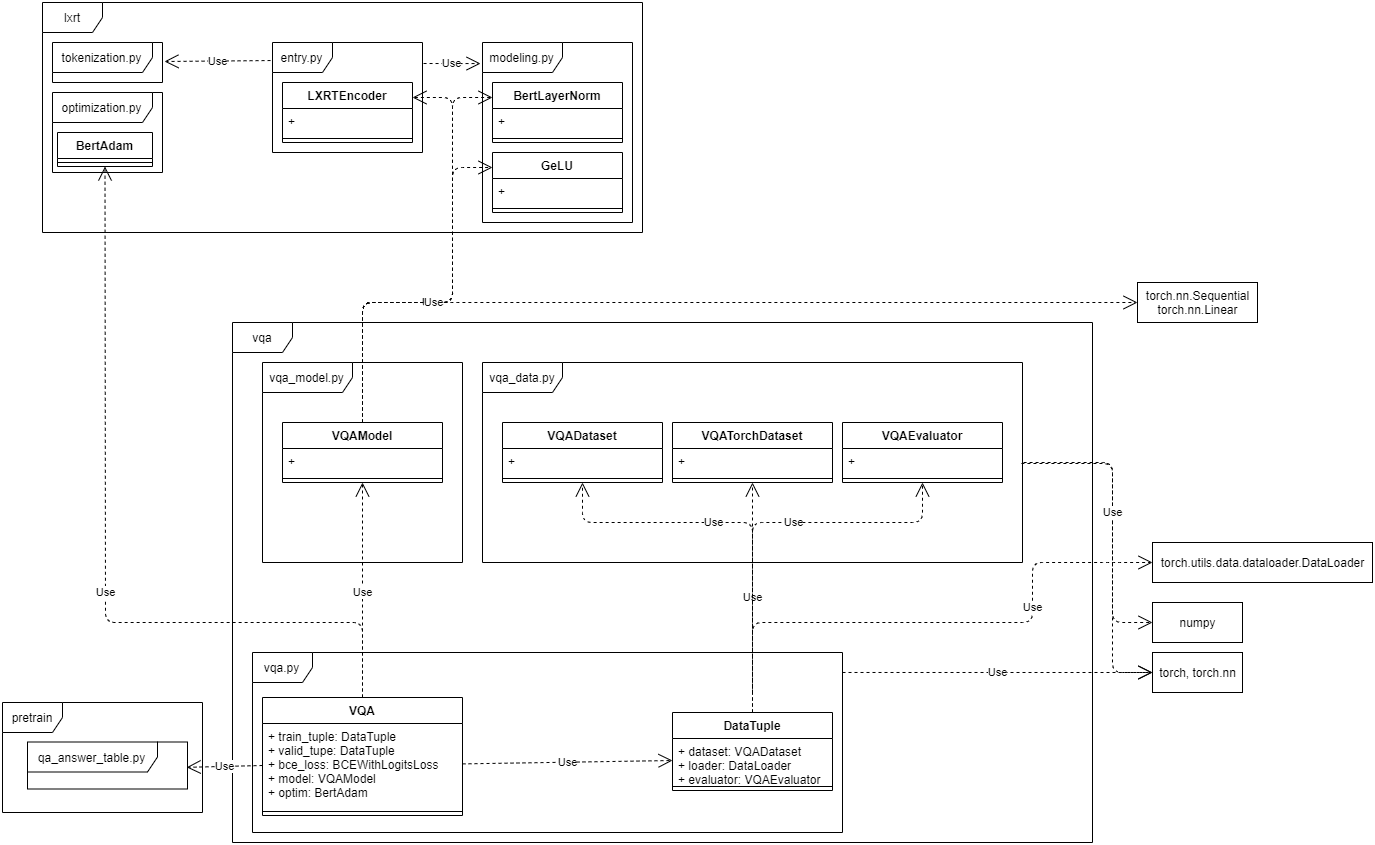

The diagram above was exported from draw.io. Its source (the exported page's mxGraphModel, read from the mxfile embedded in the PNG):
<mxGraphModel dx="1673" dy="841" grid="1" gridSize="10" guides="1" tooltips="1" connect="1" arrows="1" fold="1" page="1" pageScale="1" pageWidth="850" pageHeight="1100" background="none" math="0" shadow="0">
  <root>
    <mxCell id="0" />
    <mxCell id="1" parent="0" />
    <mxCell id="CMaid8qH8MAh_9g_JCo8-79" value="pretrain" style="shape=umlFrame;whiteSpace=wrap;html=1;" vertex="1" parent="1">
      <mxGeometry x="10" y="950" width="200" height="110" as="geometry" />
    </mxCell>
    <mxCell id="CMaid8qH8MAh_9g_JCo8-78" value="vqa" style="shape=umlFrame;whiteSpace=wrap;html=1;" vertex="1" parent="1">
      <mxGeometry x="240" y="570" width="860" height="520" as="geometry" />
    </mxCell>
    <mxCell id="CMaid8qH8MAh_9g_JCo8-2" value="vqa.py" style="shape=umlFrame;whiteSpace=wrap;html=1;" vertex="1" parent="1">
      <mxGeometry x="260" y="900" width="590" height="180" as="geometry" />
    </mxCell>
    <mxCell id="CMaid8qH8MAh_9g_JCo8-3" value="VQA" style="swimlane;fontStyle=1;align=center;verticalAlign=top;childLayout=stackLayout;horizontal=1;startSize=26;horizontalStack=0;resizeParent=1;resizeParentMax=0;resizeLast=0;collapsible=1;marginBottom=0;" vertex="1" parent="1">
      <mxGeometry x="270" y="945" width="200" height="118" as="geometry" />
    </mxCell>
    <mxCell id="CMaid8qH8MAh_9g_JCo8-4" value="+ train_tuple: DataTuple&#10;+ valid_tupe: DataTuple&#10;+ bce_loss: BCEWithLogitsLoss&#10;+ model: VQAModel&#10;+ optim: BertAdam" style="text;strokeColor=none;fillColor=none;align=left;verticalAlign=top;spacingLeft=4;spacingRight=4;overflow=hidden;rotatable=0;points=[[0,0.5],[1,0.5]];portConstraint=eastwest;" vertex="1" parent="CMaid8qH8MAh_9g_JCo8-3">
      <mxGeometry y="26" width="200" height="84" as="geometry" />
    </mxCell>
    <mxCell id="CMaid8qH8MAh_9g_JCo8-5" value="" style="line;strokeWidth=1;fillColor=none;align=left;verticalAlign=middle;spacingTop=-1;spacingLeft=3;spacingRight=3;rotatable=0;labelPosition=right;points=[];portConstraint=eastwest;" vertex="1" parent="CMaid8qH8MAh_9g_JCo8-3">
      <mxGeometry y="110" width="200" height="8" as="geometry" />
    </mxCell>
    <mxCell id="CMaid8qH8MAh_9g_JCo8-7" value="DataTuple" style="swimlane;fontStyle=1;align=center;verticalAlign=top;childLayout=stackLayout;horizontal=1;startSize=26;horizontalStack=0;resizeParent=1;resizeParentMax=0;resizeLast=0;collapsible=1;marginBottom=0;" vertex="1" parent="1">
      <mxGeometry x="680" y="960" width="160" height="78" as="geometry" />
    </mxCell>
    <mxCell id="CMaid8qH8MAh_9g_JCo8-8" value="+ dataset: VQADataset&#10;+ loader: DataLoader&#10;+ evaluator: VQAEvaluator" style="text;strokeColor=none;fillColor=none;align=left;verticalAlign=top;spacingLeft=4;spacingRight=4;overflow=hidden;rotatable=0;points=[[0,0.5],[1,0.5]];portConstraint=eastwest;" vertex="1" parent="CMaid8qH8MAh_9g_JCo8-7">
      <mxGeometry y="26" width="160" height="44" as="geometry" />
    </mxCell>
    <mxCell id="CMaid8qH8MAh_9g_JCo8-9" value="" style="line;strokeWidth=1;fillColor=none;align=left;verticalAlign=middle;spacingTop=-1;spacingLeft=3;spacingRight=3;rotatable=0;labelPosition=right;points=[];portConstraint=eastwest;" vertex="1" parent="CMaid8qH8MAh_9g_JCo8-7">
      <mxGeometry y="70" width="160" height="8" as="geometry" />
    </mxCell>
    <mxCell id="CMaid8qH8MAh_9g_JCo8-11" value="vqa_data.py" style="shape=umlFrame;whiteSpace=wrap;html=1;width=80;height=30;" vertex="1" parent="1">
      <mxGeometry x="490" y="610" width="540" height="200" as="geometry" />
    </mxCell>
    <mxCell id="CMaid8qH8MAh_9g_JCo8-12" value="Use" style="endArrow=open;endSize=12;dashed=1;html=1;exitX=0.5;exitY=0;exitDx=0;exitDy=0;entryX=0.5;entryY=1;entryDx=0;entryDy=0;" edge="1" parent="1" source="CMaid8qH8MAh_9g_JCo8-7" target="CMaid8qH8MAh_9g_JCo8-19">
      <mxGeometry width="160" relative="1" as="geometry">
        <mxPoint x="690" y="810" as="sourcePoint" />
        <mxPoint x="760" y="840" as="targetPoint" />
      </mxGeometry>
    </mxCell>
    <mxCell id="CMaid8qH8MAh_9g_JCo8-13" value="VQADataset" style="swimlane;fontStyle=1;align=center;verticalAlign=top;childLayout=stackLayout;horizontal=1;startSize=26;horizontalStack=0;resizeParent=1;resizeParentMax=0;resizeLast=0;collapsible=1;marginBottom=0;" vertex="1" parent="1">
      <mxGeometry x="510" y="670" width="160" height="60" as="geometry" />
    </mxCell>
    <mxCell id="CMaid8qH8MAh_9g_JCo8-14" value="+ " style="text;strokeColor=none;fillColor=none;align=left;verticalAlign=top;spacingLeft=4;spacingRight=4;overflow=hidden;rotatable=0;points=[[0,0.5],[1,0.5]];portConstraint=eastwest;" vertex="1" parent="CMaid8qH8MAh_9g_JCo8-13">
      <mxGeometry y="26" width="160" height="26" as="geometry" />
    </mxCell>
    <mxCell id="CMaid8qH8MAh_9g_JCo8-15" value="" style="line;strokeWidth=1;fillColor=none;align=left;verticalAlign=middle;spacingTop=-1;spacingLeft=3;spacingRight=3;rotatable=0;labelPosition=right;points=[];portConstraint=eastwest;" vertex="1" parent="CMaid8qH8MAh_9g_JCo8-13">
      <mxGeometry y="52" width="160" height="8" as="geometry" />
    </mxCell>
    <mxCell id="CMaid8qH8MAh_9g_JCo8-19" value="VQATorchDataset" style="swimlane;fontStyle=1;align=center;verticalAlign=top;childLayout=stackLayout;horizontal=1;startSize=26;horizontalStack=0;resizeParent=1;resizeParentMax=0;resizeLast=0;collapsible=1;marginBottom=0;" vertex="1" parent="1">
      <mxGeometry x="680" y="670" width="160" height="60" as="geometry" />
    </mxCell>
    <mxCell id="CMaid8qH8MAh_9g_JCo8-20" value="+ " style="text;strokeColor=none;fillColor=none;align=left;verticalAlign=top;spacingLeft=4;spacingRight=4;overflow=hidden;rotatable=0;points=[[0,0.5],[1,0.5]];portConstraint=eastwest;" vertex="1" parent="CMaid8qH8MAh_9g_JCo8-19">
      <mxGeometry y="26" width="160" height="26" as="geometry" />
    </mxCell>
    <mxCell id="CMaid8qH8MAh_9g_JCo8-21" value="" style="line;strokeWidth=1;fillColor=none;align=left;verticalAlign=middle;spacingTop=-1;spacingLeft=3;spacingRight=3;rotatable=0;labelPosition=right;points=[];portConstraint=eastwest;" vertex="1" parent="CMaid8qH8MAh_9g_JCo8-19">
      <mxGeometry y="52" width="160" height="8" as="geometry" />
    </mxCell>
    <mxCell id="CMaid8qH8MAh_9g_JCo8-22" value="VQAEvaluator" style="swimlane;fontStyle=1;align=center;verticalAlign=top;childLayout=stackLayout;horizontal=1;startSize=26;horizontalStack=0;resizeParent=1;resizeParentMax=0;resizeLast=0;collapsible=1;marginBottom=0;" vertex="1" parent="1">
      <mxGeometry x="850" y="670" width="160" height="60" as="geometry" />
    </mxCell>
    <mxCell id="CMaid8qH8MAh_9g_JCo8-23" value="+ " style="text;strokeColor=none;fillColor=none;align=left;verticalAlign=top;spacingLeft=4;spacingRight=4;overflow=hidden;rotatable=0;points=[[0,0.5],[1,0.5]];portConstraint=eastwest;" vertex="1" parent="CMaid8qH8MAh_9g_JCo8-22">
      <mxGeometry y="26" width="160" height="26" as="geometry" />
    </mxCell>
    <mxCell id="CMaid8qH8MAh_9g_JCo8-24" value="" style="line;strokeWidth=1;fillColor=none;align=left;verticalAlign=middle;spacingTop=-1;spacingLeft=3;spacingRight=3;rotatable=0;labelPosition=right;points=[];portConstraint=eastwest;" vertex="1" parent="CMaid8qH8MAh_9g_JCo8-22">
      <mxGeometry y="52" width="160" height="8" as="geometry" />
    </mxCell>
    <mxCell id="CMaid8qH8MAh_9g_JCo8-26" value="Use" style="endArrow=open;endSize=12;dashed=1;html=1;entryX=0.5;entryY=1;entryDx=0;entryDy=0;" edge="1" parent="1" target="CMaid8qH8MAh_9g_JCo8-22">
      <mxGeometry x="0.1053" width="160" relative="1" as="geometry">
        <mxPoint x="760" y="940" as="sourcePoint" />
        <mxPoint x="770" y="740" as="targetPoint" />
        <Array as="points">
          <mxPoint x="760" y="770" />
          <mxPoint x="930" y="770" />
        </Array>
        <mxPoint as="offset" />
      </mxGeometry>
    </mxCell>
    <mxCell id="CMaid8qH8MAh_9g_JCo8-27" value="Use" style="endArrow=open;endSize=12;dashed=1;html=1;entryX=0.5;entryY=1;entryDx=0;entryDy=0;exitX=0.5;exitY=0;exitDx=0;exitDy=0;" edge="1" parent="1" source="CMaid8qH8MAh_9g_JCo8-7" target="CMaid8qH8MAh_9g_JCo8-13">
      <mxGeometry x="0.15" width="160" relative="1" as="geometry">
        <mxPoint x="770" y="950" as="sourcePoint" />
        <mxPoint x="940" y="740" as="targetPoint" />
        <Array as="points">
          <mxPoint x="760" y="770" />
          <mxPoint x="590" y="770" />
        </Array>
        <mxPoint as="offset" />
      </mxGeometry>
    </mxCell>
    <mxCell id="CMaid8qH8MAh_9g_JCo8-28" value="torch.utils.data.dataloader.DataLoader" style="html=1;" vertex="1" parent="1">
      <mxGeometry x="1160" y="790" width="220" height="40" as="geometry" />
    </mxCell>
    <mxCell id="CMaid8qH8MAh_9g_JCo8-29" value="Use" style="endArrow=open;endSize=12;dashed=1;html=1;entryX=0;entryY=0.5;entryDx=0;entryDy=0;exitX=0.5;exitY=0;exitDx=0;exitDy=0;" edge="1" parent="1" source="CMaid8qH8MAh_9g_JCo8-7" target="CMaid8qH8MAh_9g_JCo8-28">
      <mxGeometry x="0.4" width="160" relative="1" as="geometry">
        <mxPoint x="290" y="850" as="sourcePoint" />
        <mxPoint x="130" y="850" as="targetPoint" />
        <Array as="points">
          <mxPoint x="760" y="870" />
          <mxPoint x="1040" y="870" />
          <mxPoint x="1040" y="810" />
          <mxPoint x="1120" y="810" />
        </Array>
        <mxPoint as="offset" />
      </mxGeometry>
    </mxCell>
    <mxCell id="CMaid8qH8MAh_9g_JCo8-30" value="Use" style="endArrow=open;endSize=12;dashed=1;html=1;entryX=0;entryY=0.5;entryDx=0;entryDy=0;" edge="1" parent="1" source="CMaid8qH8MAh_9g_JCo8-4" target="CMaid8qH8MAh_9g_JCo8-8">
      <mxGeometry width="160" relative="1" as="geometry">
        <mxPoint x="520" y="988" as="sourcePoint" />
        <mxPoint x="760" y="1090" as="targetPoint" />
      </mxGeometry>
    </mxCell>
    <mxCell id="CMaid8qH8MAh_9g_JCo8-31" value="vqa_model.py" style="shape=umlFrame;whiteSpace=wrap;html=1;width=90;height=30;" vertex="1" parent="1">
      <mxGeometry x="270" y="610" width="200" height="200" as="geometry" />
    </mxCell>
    <mxCell id="CMaid8qH8MAh_9g_JCo8-32" value="torch, torch.nn" style="html=1;" vertex="1" parent="1">
      <mxGeometry x="1160" y="900" width="90" height="40" as="geometry" />
    </mxCell>
    <mxCell id="CMaid8qH8MAh_9g_JCo8-35" value="Use" style="endArrow=open;endSize=12;dashed=1;html=1;entryX=0;entryY=0.5;entryDx=0;entryDy=0;exitX=1;exitY=0.111;exitDx=0;exitDy=0;exitPerimeter=0;" edge="1" parent="1" source="CMaid8qH8MAh_9g_JCo8-2" target="CMaid8qH8MAh_9g_JCo8-32">
      <mxGeometry width="160" relative="1" as="geometry">
        <mxPoint x="450" y="920" as="sourcePoint" />
        <mxPoint x="600" y="960" as="targetPoint" />
      </mxGeometry>
    </mxCell>
    <mxCell id="CMaid8qH8MAh_9g_JCo8-36" value="VQAModel" style="swimlane;fontStyle=1;align=center;verticalAlign=top;childLayout=stackLayout;horizontal=1;startSize=26;horizontalStack=0;resizeParent=1;resizeParentMax=0;resizeLast=0;collapsible=1;marginBottom=0;" vertex="1" parent="1">
      <mxGeometry x="290" y="670" width="160" height="60" as="geometry" />
    </mxCell>
    <mxCell id="CMaid8qH8MAh_9g_JCo8-37" value="+ " style="text;strokeColor=none;fillColor=none;align=left;verticalAlign=top;spacingLeft=4;spacingRight=4;overflow=hidden;rotatable=0;points=[[0,0.5],[1,0.5]];portConstraint=eastwest;" vertex="1" parent="CMaid8qH8MAh_9g_JCo8-36">
      <mxGeometry y="26" width="160" height="26" as="geometry" />
    </mxCell>
    <mxCell id="CMaid8qH8MAh_9g_JCo8-38" value="" style="line;strokeWidth=1;fillColor=none;align=left;verticalAlign=middle;spacingTop=-1;spacingLeft=3;spacingRight=3;rotatable=0;labelPosition=right;points=[];portConstraint=eastwest;" vertex="1" parent="CMaid8qH8MAh_9g_JCo8-36">
      <mxGeometry y="52" width="160" height="8" as="geometry" />
    </mxCell>
    <mxCell id="CMaid8qH8MAh_9g_JCo8-40" value="Use" style="endArrow=open;endSize=12;dashed=1;html=1;exitX=0.5;exitY=0;exitDx=0;exitDy=0;entryX=0.5;entryY=1;entryDx=0;entryDy=0;" edge="1" parent="1" source="CMaid8qH8MAh_9g_JCo8-3" target="CMaid8qH8MAh_9g_JCo8-36">
      <mxGeometry x="-0.0233" width="160" relative="1" as="geometry">
        <mxPoint x="370" y="800" as="sourcePoint" />
        <mxPoint x="530" y="800" as="targetPoint" />
        <mxPoint as="offset" />
      </mxGeometry>
    </mxCell>
    <mxCell id="CMaid8qH8MAh_9g_JCo8-42" value="qa_answer_table.py" style="shape=umlFrame;whiteSpace=wrap;html=1;width=130;height=30;" vertex="1" parent="1">
      <mxGeometry x="35" y="989.5" width="160" height="47" as="geometry" />
    </mxCell>
    <mxCell id="CMaid8qH8MAh_9g_JCo8-43" value="Use" style="endArrow=open;endSize=12;dashed=1;html=1;exitX=0;exitY=0.5;exitDx=0;exitDy=0;entryX=0.995;entryY=0.539;entryDx=0;entryDy=0;entryPerimeter=0;" edge="1" parent="1" source="CMaid8qH8MAh_9g_JCo8-4" target="CMaid8qH8MAh_9g_JCo8-42">
      <mxGeometry width="160" relative="1" as="geometry">
        <mxPoint x="30" y="910" as="sourcePoint" />
        <mxPoint x="190" y="910" as="targetPoint" />
      </mxGeometry>
    </mxCell>
    <mxCell id="CMaid8qH8MAh_9g_JCo8-44" value="Use" style="endArrow=open;endSize=12;dashed=1;html=1;exitX=1.002;exitY=0.5;exitDx=0;exitDy=0;exitPerimeter=0;entryX=0;entryY=0.5;entryDx=0;entryDy=0;" edge="1" parent="1" source="CMaid8qH8MAh_9g_JCo8-11" target="CMaid8qH8MAh_9g_JCo8-32">
      <mxGeometry x="-0.1802" width="160" relative="1" as="geometry">
        <mxPoint x="1100" y="710" as="sourcePoint" />
        <mxPoint x="1260" y="710" as="targetPoint" />
        <Array as="points">
          <mxPoint x="1120" y="710" />
          <mxPoint x="1120" y="920" />
        </Array>
        <mxPoint as="offset" />
      </mxGeometry>
    </mxCell>
    <mxCell id="CMaid8qH8MAh_9g_JCo8-45" value="numpy" style="html=1;" vertex="1" parent="1">
      <mxGeometry x="1160" y="850" width="90" height="40" as="geometry" />
    </mxCell>
    <mxCell id="CMaid8qH8MAh_9g_JCo8-46" value="Use" style="endArrow=open;endSize=12;dashed=1;html=1;exitX=0.998;exitY=0.505;exitDx=0;exitDy=0;exitPerimeter=0;entryX=0;entryY=0.5;entryDx=0;entryDy=0;" edge="1" parent="1" source="CMaid8qH8MAh_9g_JCo8-11" target="CMaid8qH8MAh_9g_JCo8-45">
      <mxGeometry x="-0.0342" width="160" relative="1" as="geometry">
        <mxPoint x="1090" y="710" as="sourcePoint" />
        <mxPoint x="1250" y="710" as="targetPoint" />
        <Array as="points">
          <mxPoint x="1120" y="711" />
          <mxPoint x="1120" y="870" />
        </Array>
        <mxPoint as="offset" />
      </mxGeometry>
    </mxCell>
    <mxCell id="CMaid8qH8MAh_9g_JCo8-47" value="lxrt" style="shape=umlFrame;whiteSpace=wrap;html=1;" vertex="1" parent="1">
      <mxGeometry x="50" y="250" width="600" height="230" as="geometry" />
    </mxCell>
    <mxCell id="CMaid8qH8MAh_9g_JCo8-48" value="entry.py" style="shape=umlFrame;whiteSpace=wrap;html=1;" vertex="1" parent="1">
      <mxGeometry x="280" y="290" width="150" height="110" as="geometry" />
    </mxCell>
    <mxCell id="CMaid8qH8MAh_9g_JCo8-49" value="modeling.py" style="shape=umlFrame;whiteSpace=wrap;html=1;width=80;height=30;" vertex="1" parent="1">
      <mxGeometry x="490" y="290" width="150" height="180" as="geometry" />
    </mxCell>
    <mxCell id="CMaid8qH8MAh_9g_JCo8-50" value="LXRTEncoder" style="swimlane;fontStyle=1;align=center;verticalAlign=top;childLayout=stackLayout;horizontal=1;startSize=26;horizontalStack=0;resizeParent=1;resizeParentMax=0;resizeLast=0;collapsible=1;marginBottom=0;" vertex="1" parent="1">
      <mxGeometry x="290" y="330" width="130" height="60" as="geometry" />
    </mxCell>
    <mxCell id="CMaid8qH8MAh_9g_JCo8-51" value="+ " style="text;strokeColor=none;fillColor=none;align=left;verticalAlign=top;spacingLeft=4;spacingRight=4;overflow=hidden;rotatable=0;points=[[0,0.5],[1,0.5]];portConstraint=eastwest;" vertex="1" parent="CMaid8qH8MAh_9g_JCo8-50">
      <mxGeometry y="26" width="130" height="26" as="geometry" />
    </mxCell>
    <mxCell id="CMaid8qH8MAh_9g_JCo8-52" value="" style="line;strokeWidth=1;fillColor=none;align=left;verticalAlign=middle;spacingTop=-1;spacingLeft=3;spacingRight=3;rotatable=0;labelPosition=right;points=[];portConstraint=eastwest;" vertex="1" parent="CMaid8qH8MAh_9g_JCo8-50">
      <mxGeometry y="52" width="130" height="8" as="geometry" />
    </mxCell>
    <mxCell id="CMaid8qH8MAh_9g_JCo8-54" value="BertLayerNorm" style="swimlane;fontStyle=1;align=center;verticalAlign=top;childLayout=stackLayout;horizontal=1;startSize=26;horizontalStack=0;resizeParent=1;resizeParentMax=0;resizeLast=0;collapsible=1;marginBottom=0;" vertex="1" parent="1">
      <mxGeometry x="500" y="330" width="130" height="60" as="geometry" />
    </mxCell>
    <mxCell id="CMaid8qH8MAh_9g_JCo8-55" value="+ " style="text;strokeColor=none;fillColor=none;align=left;verticalAlign=top;spacingLeft=4;spacingRight=4;overflow=hidden;rotatable=0;points=[[0,0.5],[1,0.5]];portConstraint=eastwest;" vertex="1" parent="CMaid8qH8MAh_9g_JCo8-54">
      <mxGeometry y="26" width="130" height="26" as="geometry" />
    </mxCell>
    <mxCell id="CMaid8qH8MAh_9g_JCo8-56" value="" style="line;strokeWidth=1;fillColor=none;align=left;verticalAlign=middle;spacingTop=-1;spacingLeft=3;spacingRight=3;rotatable=0;labelPosition=right;points=[];portConstraint=eastwest;" vertex="1" parent="CMaid8qH8MAh_9g_JCo8-54">
      <mxGeometry y="52" width="130" height="8" as="geometry" />
    </mxCell>
    <mxCell id="CMaid8qH8MAh_9g_JCo8-57" value="GeLU" style="swimlane;fontStyle=1;align=center;verticalAlign=top;childLayout=stackLayout;horizontal=1;startSize=26;horizontalStack=0;resizeParent=1;resizeParentMax=0;resizeLast=0;collapsible=1;marginBottom=0;" vertex="1" parent="1">
      <mxGeometry x="500" y="400" width="130" height="60" as="geometry" />
    </mxCell>
    <mxCell id="CMaid8qH8MAh_9g_JCo8-58" value="+ " style="text;strokeColor=none;fillColor=none;align=left;verticalAlign=top;spacingLeft=4;spacingRight=4;overflow=hidden;rotatable=0;points=[[0,0.5],[1,0.5]];portConstraint=eastwest;" vertex="1" parent="CMaid8qH8MAh_9g_JCo8-57">
      <mxGeometry y="26" width="130" height="26" as="geometry" />
    </mxCell>
    <mxCell id="CMaid8qH8MAh_9g_JCo8-59" value="" style="line;strokeWidth=1;fillColor=none;align=left;verticalAlign=middle;spacingTop=-1;spacingLeft=3;spacingRight=3;rotatable=0;labelPosition=right;points=[];portConstraint=eastwest;" vertex="1" parent="CMaid8qH8MAh_9g_JCo8-57">
      <mxGeometry y="52" width="130" height="8" as="geometry" />
    </mxCell>
    <mxCell id="CMaid8qH8MAh_9g_JCo8-60" value="Use" style="endArrow=open;endSize=12;dashed=1;html=1;exitX=0.5;exitY=0;exitDx=0;exitDy=0;entryX=1;entryY=0.25;entryDx=0;entryDy=0;" edge="1" parent="1" source="CMaid8qH8MAh_9g_JCo8-36" target="CMaid8qH8MAh_9g_JCo8-50">
      <mxGeometry x="-0.1648" width="160" relative="1" as="geometry">
        <mxPoint x="400" y="570" as="sourcePoint" />
        <mxPoint x="560" y="570" as="targetPoint" />
        <Array as="points">
          <mxPoint x="370" y="550" />
          <mxPoint x="460" y="550" />
          <mxPoint x="460" y="345" />
        </Array>
        <mxPoint as="offset" />
      </mxGeometry>
    </mxCell>
    <mxCell id="CMaid8qH8MAh_9g_JCo8-61" value="Use" style="endArrow=open;endSize=12;dashed=1;html=1;entryX=0;entryY=0.25;entryDx=0;entryDy=0;exitX=0.5;exitY=0;exitDx=0;exitDy=0;" edge="1" parent="1" source="CMaid8qH8MAh_9g_JCo8-36" target="CMaid8qH8MAh_9g_JCo8-54">
      <mxGeometry x="-0.1648" width="160" relative="1" as="geometry">
        <mxPoint x="370" y="640" as="sourcePoint" />
        <mxPoint x="420" y="345" as="targetPoint" />
        <Array as="points">
          <mxPoint x="370" y="550" />
          <mxPoint x="460" y="550" />
          <mxPoint x="460" y="345" />
        </Array>
        <mxPoint as="offset" />
      </mxGeometry>
    </mxCell>
    <mxCell id="CMaid8qH8MAh_9g_JCo8-62" value="Use" style="endArrow=open;endSize=12;dashed=1;html=1;entryX=0;entryY=0.25;entryDx=0;entryDy=0;exitX=0.5;exitY=0;exitDx=0;exitDy=0;" edge="1" parent="1" source="CMaid8qH8MAh_9g_JCo8-36" target="CMaid8qH8MAh_9g_JCo8-57">
      <mxGeometry x="-0.013" width="160" relative="1" as="geometry">
        <mxPoint x="370" y="650" as="sourcePoint" />
        <mxPoint x="500" y="345" as="targetPoint" />
        <Array as="points">
          <mxPoint x="370" y="550" />
          <mxPoint x="460" y="550" />
          <mxPoint x="460" y="415" />
        </Array>
        <mxPoint as="offset" />
      </mxGeometry>
    </mxCell>
    <mxCell id="CMaid8qH8MAh_9g_JCo8-63" value="torch.nn.Sequential&lt;br&gt;torch.nn.Linear" style="html=1;" vertex="1" parent="1">
      <mxGeometry x="1145" y="530" width="120" height="40" as="geometry" />
    </mxCell>
    <mxCell id="CMaid8qH8MAh_9g_JCo8-64" value="Use" style="endArrow=open;endSize=12;dashed=1;html=1;entryX=0;entryY=0.5;entryDx=0;entryDy=0;exitX=0.5;exitY=0;exitDx=0;exitDy=0;" edge="1" parent="1" source="CMaid8qH8MAh_9g_JCo8-36" target="CMaid8qH8MAh_9g_JCo8-63">
      <mxGeometry x="-0.5754" width="160" relative="1" as="geometry">
        <mxPoint x="380" y="680" as="sourcePoint" />
        <mxPoint x="510" y="425" as="targetPoint" />
        <Array as="points">
          <mxPoint x="370" y="550" />
          <mxPoint x="460" y="550" />
        </Array>
        <mxPoint as="offset" />
      </mxGeometry>
    </mxCell>
    <mxCell id="CMaid8qH8MAh_9g_JCo8-65" value="tokenization.py" style="shape=umlFrame;whiteSpace=wrap;html=1;width=100;height=30;" vertex="1" parent="1">
      <mxGeometry x="60" y="290" width="110" height="40" as="geometry" />
    </mxCell>
    <mxCell id="CMaid8qH8MAh_9g_JCo8-66" value="Use" style="endArrow=open;endSize=12;dashed=1;html=1;entryX=1.018;entryY=0.475;entryDx=0;entryDy=0;entryPerimeter=0;exitX=-0.013;exitY=0.164;exitDx=0;exitDy=0;exitPerimeter=0;" edge="1" parent="1" source="CMaid8qH8MAh_9g_JCo8-48" target="CMaid8qH8MAh_9g_JCo8-65">
      <mxGeometry width="160" relative="1" as="geometry">
        <mxPoint x="250" y="309" as="sourcePoint" />
        <mxPoint x="220" y="390" as="targetPoint" />
      </mxGeometry>
    </mxCell>
    <mxCell id="CMaid8qH8MAh_9g_JCo8-67" value="optimization.py" style="shape=umlFrame;whiteSpace=wrap;html=1;width=100;height=30;" vertex="1" parent="1">
      <mxGeometry x="60" y="340" width="110" height="80" as="geometry" />
    </mxCell>
    <mxCell id="CMaid8qH8MAh_9g_JCo8-72" value="BertAdam" style="swimlane;fontStyle=1;align=center;verticalAlign=top;childLayout=stackLayout;horizontal=1;startSize=26;horizontalStack=0;resizeParent=1;resizeParentMax=0;resizeLast=0;collapsible=1;marginBottom=0;" vertex="1" parent="1">
      <mxGeometry x="65" y="380" width="95" height="34" as="geometry" />
    </mxCell>
    <mxCell id="CMaid8qH8MAh_9g_JCo8-74" value="" style="line;strokeWidth=1;fillColor=none;align=left;verticalAlign=middle;spacingTop=-1;spacingLeft=3;spacingRight=3;rotatable=0;labelPosition=right;points=[];portConstraint=eastwest;" vertex="1" parent="CMaid8qH8MAh_9g_JCo8-72">
      <mxGeometry y="26" width="95" height="8" as="geometry" />
    </mxCell>
    <mxCell id="CMaid8qH8MAh_9g_JCo8-76" value="Use" style="endArrow=open;endSize=12;dashed=1;html=1;exitX=0.5;exitY=0;exitDx=0;exitDy=0;entryX=0.5;entryY=1;entryDx=0;entryDy=0;" edge="1" parent="1" source="CMaid8qH8MAh_9g_JCo8-3" target="CMaid8qH8MAh_9g_JCo8-72">
      <mxGeometry x="-0.0812" width="160" relative="1" as="geometry">
        <mxPoint x="400" y="860" as="sourcePoint" />
        <mxPoint x="560" y="860" as="targetPoint" />
        <Array as="points">
          <mxPoint x="370" y="870" />
          <mxPoint x="113" y="870" />
        </Array>
        <mxPoint as="offset" />
      </mxGeometry>
    </mxCell>
    <mxCell id="CMaid8qH8MAh_9g_JCo8-77" value="Use" style="endArrow=open;endSize=12;dashed=1;html=1;entryX=-0.013;entryY=0.117;entryDx=0;entryDy=0;entryPerimeter=0;exitX=1.007;exitY=0.191;exitDx=0;exitDy=0;exitPerimeter=0;" edge="1" parent="1" source="CMaid8qH8MAh_9g_JCo8-48" target="CMaid8qH8MAh_9g_JCo8-49">
      <mxGeometry width="160" relative="1" as="geometry">
        <mxPoint x="288.04999999999995" y="318.03999999999996" as="sourcePoint" />
        <mxPoint x="181.98000000000002" y="319" as="targetPoint" />
      </mxGeometry>
    </mxCell>
  </root>
</mxGraphModel>